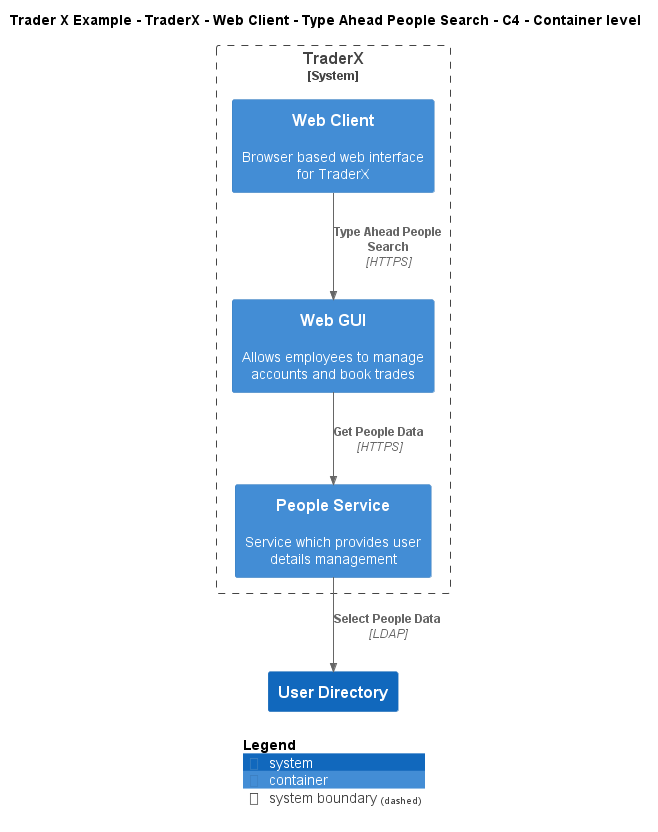

The diagram above was rendered by PlantUML. Its source (embedded in the PNG):
@startuml
!include ..\..\..\..\..\..\..\.c4s\C4_Container.puml

AddElementTag("c4interflow:lifecycle:new", $bgColor=green, $fontColor=#ffffff, $borderColor=green, $shadowing="False")
AddElementTag("c4interflow:lifecycle:changed", $bgColor=orange, $fontColor=#ffffff, $borderColor=orange, $shadowing="False")
AddElementTag("c4interflow:lifecycle:removed", $bgColor=red, $fontColor=#ffffff, $borderColor=red, $shadowing="False")

AddRelTag("c4interflow:lifecycle:new", $textColor=green, $lineColor=green)
AddRelTag("c4interflow:lifecycle:changed", $textColor=orange, $lineColor=orange)
AddRelTag("c4interflow:lifecycle:removed", $textColor=red, $lineColor=red)

SHOW_PERSON_PORTRAIT()
LAYOUT_TOP_DOWN()

skinparam linetype polyline

title Trader X Example - TraderX - Web Client - Type Ahead People Search - C4 - Container level


System_Boundary(TraderXExample.SoftwareSystems.TraderX, "TraderX") {
    Container(TraderXExample.SoftwareSystems.TraderX.Containers.WebClient, "Web Client", "", "Browser based web interface for TraderX")
    Container(TraderXExample.SoftwareSystems.TraderX.Containers.WebGUI, "Web GUI", "", "Allows employees to manage accounts and book trades")
    Container(TraderXExample.SoftwareSystems.TraderX.Containers.PeopleService, "People Service", "", "Service which provides user details management")
}
System(TraderXExample.SoftwareSystems.UserDirectory, "User Directory", "")

Rel(TraderXExample.SoftwareSystems.TraderX.Containers.WebClient, TraderXExample.SoftwareSystems.TraderX.Containers.WebGUI, "Type Ahead People Search", "HTTPS", $tags="protocol:https")
Rel(TraderXExample.SoftwareSystems.TraderX.Containers.WebGUI, TraderXExample.SoftwareSystems.TraderX.Containers.PeopleService, "Get People Data", "HTTPS", $tags="protocol:https")
Rel(TraderXExample.SoftwareSystems.TraderX.Containers.PeopleService, TraderXExample.SoftwareSystems.UserDirectory, "Select People Data", "LDAP", $tags="protocol:ldap")


SHOW_LEGEND()
@enduml